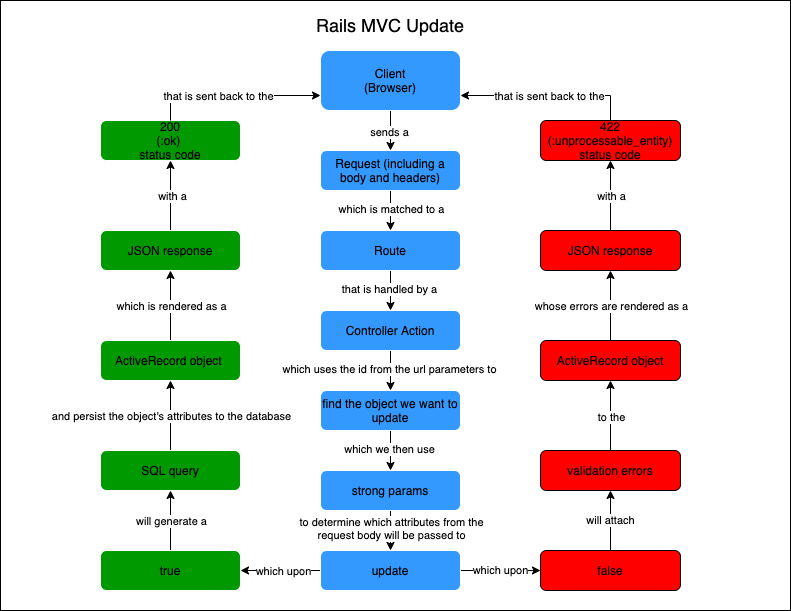

The diagram above was exported from draw.io. Its source (the exported page's mxGraphModel, read from the mxfile embedded in the PNG):
<mxGraphModel dx="685" dy="1828" grid="1" gridSize="10" guides="1" tooltips="1" connect="1" arrows="1" fold="1" page="1" pageScale="1" pageWidth="850" pageHeight="1100" math="0" shadow="0">
  <root>
    <mxCell id="0" />
    <mxCell id="30" value="BG" parent="0" />
    <mxCell id="31" value="" style="rounded=0;whiteSpace=wrap;html=1;" parent="30" vertex="1">
      <mxGeometry x="20" y="-20" width="790" height="610" as="geometry" />
    </mxCell>
    <mxCell id="38" value="" style="edgeStyle=orthogonalEdgeStyle;rounded=0;orthogonalLoop=1;jettySize=auto;html=1;exitX=0;exitY=0.5;exitDx=0;exitDy=0;" parent="30" source="39" target="7" edge="1">
      <mxGeometry relative="1" as="geometry">
        <mxPoint x="550" y="570" as="sourcePoint" />
      </mxGeometry>
    </mxCell>
    <mxCell id="68" value="which upon" style="edgeLabel;html=1;align=center;verticalAlign=middle;resizable=0;points=[];" parent="38" vertex="1" connectable="0">
      <mxGeometry x="-0.057" relative="1" as="geometry">
        <mxPoint as="offset" />
      </mxGeometry>
    </mxCell>
    <mxCell id="40" value="" style="edgeStyle=orthogonalEdgeStyle;rounded=0;orthogonalLoop=1;jettySize=auto;html=1;" parent="30" source="33" target="39" edge="1">
      <mxGeometry relative="1" as="geometry" />
    </mxCell>
    <mxCell id="41" value="to determine which attributes from the&lt;br&gt;request body will be passed to" style="edgeLabel;html=1;align=center;verticalAlign=middle;resizable=0;points=[];" parent="40" vertex="1" connectable="0">
      <mxGeometry x="-0.1278" relative="1" as="geometry">
        <mxPoint as="offset" />
      </mxGeometry>
    </mxCell>
    <mxCell id="33" value="strong params" style="rounded=1;whiteSpace=wrap;html=1;fillColor=#3399FF;strokeColor=#FFFFFF;" parent="30" vertex="1">
      <mxGeometry x="340" y="450" width="140" height="40" as="geometry" />
    </mxCell>
    <mxCell id="47" value="which upon" style="edgeStyle=orthogonalEdgeStyle;rounded=0;orthogonalLoop=1;jettySize=auto;html=1;" parent="30" source="39" target="46" edge="1">
      <mxGeometry relative="1" as="geometry" />
    </mxCell>
    <mxCell id="39" value="update" style="rounded=1;whiteSpace=wrap;html=1;fillColor=#3399FF;strokeColor=#FFFFFF;" parent="30" vertex="1">
      <mxGeometry x="340" y="530" width="140" height="40" as="geometry" />
    </mxCell>
    <mxCell id="43" value="200&lt;br&gt;(:ok) &lt;br&gt;status code" style="rounded=1;whiteSpace=wrap;html=1;fillColor=#009900;strokeColor=#FFFFFF;" parent="30" vertex="1">
      <mxGeometry x="120" y="100" width="140" height="40" as="geometry" />
    </mxCell>
    <mxCell id="50" value="will attach" style="edgeStyle=orthogonalEdgeStyle;rounded=0;orthogonalLoop=1;jettySize=auto;html=1;" parent="30" source="46" target="49" edge="1">
      <mxGeometry relative="1" as="geometry" />
    </mxCell>
    <mxCell id="46" value="false" style="rounded=1;whiteSpace=wrap;html=1;fillColor=#FF0000;" parent="30" vertex="1">
      <mxGeometry x="560" y="530" width="140" height="40" as="geometry" />
    </mxCell>
    <mxCell id="52" value="" style="edgeStyle=orthogonalEdgeStyle;rounded=0;orthogonalLoop=1;jettySize=auto;html=1;" parent="30" source="49" target="51" edge="1">
      <mxGeometry relative="1" as="geometry" />
    </mxCell>
    <mxCell id="53" value="to the" style="edgeLabel;html=1;align=center;verticalAlign=middle;resizable=0;points=[];" parent="52" vertex="1" connectable="0">
      <mxGeometry x="0.0524" relative="1" as="geometry">
        <mxPoint y="3" as="offset" />
      </mxGeometry>
    </mxCell>
    <mxCell id="49" value="validation errors" style="rounded=1;whiteSpace=wrap;html=1;fillColor=#FF0000;" parent="30" vertex="1">
      <mxGeometry x="560" y="430" width="140" height="40" as="geometry" />
    </mxCell>
    <mxCell id="55" value="" style="edgeStyle=orthogonalEdgeStyle;rounded=0;orthogonalLoop=1;jettySize=auto;html=1;" parent="30" source="51" target="54" edge="1">
      <mxGeometry relative="1" as="geometry" />
    </mxCell>
    <mxCell id="57" value="whose errors are rendered as a" style="edgeLabel;html=1;align=center;verticalAlign=middle;resizable=0;points=[];" parent="55" vertex="1" connectable="0">
      <mxGeometry x="0.1667" relative="1" as="geometry">
        <mxPoint y="6" as="offset" />
      </mxGeometry>
    </mxCell>
    <mxCell id="51" value="ActiveRecord object" style="rounded=1;whiteSpace=wrap;html=1;fillColor=#FF0000;" parent="30" vertex="1">
      <mxGeometry x="560" y="320" width="140" height="40" as="geometry" />
    </mxCell>
    <mxCell id="59" value="" style="edgeStyle=orthogonalEdgeStyle;rounded=0;orthogonalLoop=1;jettySize=auto;html=1;" parent="30" source="54" target="58" edge="1">
      <mxGeometry relative="1" as="geometry" />
    </mxCell>
    <mxCell id="60" value="with a" style="edgeLabel;html=1;align=center;verticalAlign=middle;resizable=0;points=[];" parent="59" vertex="1" connectable="0">
      <mxGeometry x="-0.0048" relative="1" as="geometry">
        <mxPoint as="offset" />
      </mxGeometry>
    </mxCell>
    <mxCell id="54" value="JSON response" style="rounded=1;whiteSpace=wrap;html=1;fillColor=#FF0000;" parent="30" vertex="1">
      <mxGeometry x="560" y="210" width="140" height="40" as="geometry" />
    </mxCell>
    <mxCell id="62" value="" style="edgeStyle=orthogonalEdgeStyle;rounded=0;orthogonalLoop=1;jettySize=auto;html=1;entryX=1;entryY=0.75;entryDx=0;entryDy=0;" parent="30" source="58" target="10" edge="1">
      <mxGeometry relative="1" as="geometry">
        <mxPoint x="630" y="20" as="targetPoint" />
        <Array as="points">
          <mxPoint x="630" y="75" />
        </Array>
      </mxGeometry>
    </mxCell>
    <mxCell id="64" value="that is sent back to the" style="edgeLabel;html=1;align=center;verticalAlign=middle;resizable=0;points=[];" parent="62" vertex="1" connectable="0">
      <mxGeometry x="-0.0085" relative="1" as="geometry">
        <mxPoint as="offset" />
      </mxGeometry>
    </mxCell>
    <mxCell id="58" value="422 (:unprocessable_entity)&lt;br&gt;status code" style="rounded=1;whiteSpace=wrap;html=1;fillColor=#FF0000;" parent="30" vertex="1">
      <mxGeometry x="560" y="100" width="140" height="40" as="geometry" />
    </mxCell>
    <mxCell id="71" value="&lt;font style=&quot;font-size: 18px&quot;&gt;Rails MVC Update&lt;/font&gt;" style="text;html=1;strokeColor=none;fillColor=none;align=center;verticalAlign=middle;whiteSpace=wrap;rounded=0;" parent="30" vertex="1">
      <mxGeometry x="315" y="-10" width="190" height="30" as="geometry" />
    </mxCell>
    <mxCell id="1" parent="0" />
    <mxCell id="4" value="" style="edgeStyle=orthogonalEdgeStyle;rounded=0;orthogonalLoop=1;jettySize=auto;html=1;" parent="1" source="2" target="3" edge="1">
      <mxGeometry relative="1" as="geometry" />
    </mxCell>
    <mxCell id="14" value="which is matched to a" style="edgeLabel;html=1;align=center;verticalAlign=middle;resizable=0;points=[];" parent="4" vertex="1" connectable="0">
      <mxGeometry x="-0.2611" y="-2" relative="1" as="geometry">
        <mxPoint x="2" y="3" as="offset" />
      </mxGeometry>
    </mxCell>
    <mxCell id="2" value="Request (including a body and headers)" style="rounded=1;whiteSpace=wrap;html=1;fillColor=#3399FF;strokeColor=#FFFFFF;" parent="1" vertex="1">
      <mxGeometry x="340" y="130" width="140" height="40" as="geometry" />
    </mxCell>
    <mxCell id="6" value="" style="edgeStyle=orthogonalEdgeStyle;rounded=0;orthogonalLoop=1;jettySize=auto;html=1;" parent="1" source="3" target="5" edge="1">
      <mxGeometry relative="1" as="geometry" />
    </mxCell>
    <mxCell id="15" value="that is handled by a" style="edgeLabel;html=1;align=center;verticalAlign=middle;resizable=0;points=[];" parent="6" vertex="1" connectable="0">
      <mxGeometry x="-0.2111" y="-1" relative="1" as="geometry">
        <mxPoint x="-1" y="2" as="offset" />
      </mxGeometry>
    </mxCell>
    <mxCell id="3" value="Route" style="rounded=1;whiteSpace=wrap;html=1;fillColor=#3399FF;strokeColor=#FFFFFF;" parent="1" vertex="1">
      <mxGeometry x="340" y="210" width="140" height="40" as="geometry" />
    </mxCell>
    <mxCell id="8" value="" style="edgeStyle=orthogonalEdgeStyle;rounded=0;orthogonalLoop=1;jettySize=auto;html=1;" parent="1" source="5" edge="1">
      <mxGeometry relative="1" as="geometry">
        <mxPoint x="410" y="370" as="targetPoint" />
      </mxGeometry>
    </mxCell>
    <mxCell id="16" value="which uses the id from the url parameters to" style="edgeLabel;html=1;align=center;verticalAlign=middle;resizable=0;points=[];" parent="8" vertex="1" connectable="0">
      <mxGeometry x="-0.1111" y="-2" relative="1" as="geometry">
        <mxPoint as="offset" />
      </mxGeometry>
    </mxCell>
    <mxCell id="5" value="Controller Action" style="rounded=1;whiteSpace=wrap;html=1;fillColor=#3399FF;strokeColor=#FFFFFF;" parent="1" vertex="1">
      <mxGeometry x="340" y="290" width="140" height="40" as="geometry" />
    </mxCell>
    <mxCell id="18" value="" style="edgeStyle=orthogonalEdgeStyle;rounded=0;orthogonalLoop=1;jettySize=auto;html=1;" parent="1" source="7" target="17" edge="1">
      <mxGeometry relative="1" as="geometry" />
    </mxCell>
    <mxCell id="19" value="will generate a" style="edgeLabel;html=1;align=center;verticalAlign=middle;resizable=0;points=[];" parent="18" vertex="1" connectable="0">
      <mxGeometry x="-0.1486" relative="1" as="geometry">
        <mxPoint y="-4" as="offset" />
      </mxGeometry>
    </mxCell>
    <mxCell id="7" value="true" style="rounded=1;whiteSpace=wrap;html=1;fillColor=#009900;strokeColor=#FFFFFF;" parent="1" vertex="1">
      <mxGeometry x="120" y="530" width="140" height="40" as="geometry" />
    </mxCell>
    <mxCell id="12" value="" style="edgeStyle=orthogonalEdgeStyle;rounded=0;orthogonalLoop=1;jettySize=auto;html=1;entryX=0.5;entryY=0;entryDx=0;entryDy=0;" parent="1" source="10" target="2" edge="1">
      <mxGeometry relative="1" as="geometry">
        <mxPoint x="550" y="120" as="targetPoint" />
        <Array as="points" />
      </mxGeometry>
    </mxCell>
    <mxCell id="13" value="sends a" style="edgeLabel;html=1;align=center;verticalAlign=middle;resizable=0;points=[];" parent="12" vertex="1" connectable="0">
      <mxGeometry x="0.0624" y="-2" relative="1" as="geometry">
        <mxPoint as="offset" />
      </mxGeometry>
    </mxCell>
    <mxCell id="10" value="Client&lt;br&gt;(Browser)" style="rounded=1;whiteSpace=wrap;html=1;fillColor=#3399FF;strokeColor=#FFFFFF;" parent="1" vertex="1">
      <mxGeometry x="340" y="30" width="140" height="60" as="geometry" />
    </mxCell>
    <mxCell id="21" value="" style="edgeStyle=orthogonalEdgeStyle;rounded=0;orthogonalLoop=1;jettySize=auto;html=1;" parent="1" source="17" target="20" edge="1">
      <mxGeometry relative="1" as="geometry" />
    </mxCell>
    <mxCell id="22" value="and persist the object's attributes to the database" style="edgeLabel;html=1;align=center;verticalAlign=middle;resizable=0;points=[];" parent="21" vertex="1" connectable="0">
      <mxGeometry x="-0.1041" y="1" relative="1" as="geometry">
        <mxPoint x="1" y="-4" as="offset" />
      </mxGeometry>
    </mxCell>
    <mxCell id="17" value="SQL query" style="rounded=1;whiteSpace=wrap;html=1;fillColor=#009900;strokeColor=#FFFFFF;" parent="1" vertex="1">
      <mxGeometry x="120" y="430" width="140" height="40" as="geometry" />
    </mxCell>
    <mxCell id="24" value="" style="edgeStyle=orthogonalEdgeStyle;rounded=0;orthogonalLoop=1;jettySize=auto;html=1;" parent="1" source="20" target="23" edge="1">
      <mxGeometry relative="1" as="geometry" />
    </mxCell>
    <mxCell id="25" value="which is rendered as a" style="edgeLabel;html=1;align=center;verticalAlign=middle;resizable=0;points=[];" parent="24" vertex="1" connectable="0">
      <mxGeometry x="0.1242" relative="1" as="geometry">
        <mxPoint y="4" as="offset" />
      </mxGeometry>
    </mxCell>
    <mxCell id="20" value="ActiveRecord object&amp;nbsp;" style="rounded=1;whiteSpace=wrap;html=1;fillColor=#009900;strokeColor=#FFFFFF;" parent="1" vertex="1">
      <mxGeometry x="120" y="320" width="140" height="40" as="geometry" />
    </mxCell>
    <mxCell id="27" value="" style="edgeStyle=orthogonalEdgeStyle;rounded=0;orthogonalLoop=1;jettySize=auto;html=1;exitX=0.5;exitY=0;exitDx=0;exitDy=0;entryX=0;entryY=0.75;entryDx=0;entryDy=0;" parent="1" source="43" target="10" edge="1">
      <mxGeometry relative="1" as="geometry">
        <mxPoint x="340" y="70" as="targetPoint" />
        <Array as="points">
          <mxPoint x="190" y="75" />
        </Array>
        <mxPoint x="190" y="110" as="sourcePoint" />
      </mxGeometry>
    </mxCell>
    <mxCell id="28" value="that is sent back to the" style="edgeLabel;html=1;align=center;verticalAlign=middle;resizable=0;points=[];" parent="27" vertex="1" connectable="0">
      <mxGeometry x="-0.1815" relative="1" as="geometry">
        <mxPoint as="offset" />
      </mxGeometry>
    </mxCell>
    <mxCell id="44" value="" style="edgeStyle=orthogonalEdgeStyle;rounded=0;orthogonalLoop=1;jettySize=auto;html=1;" parent="1" source="23" target="43" edge="1">
      <mxGeometry relative="1" as="geometry" />
    </mxCell>
    <mxCell id="45" value="with a" style="edgeLabel;html=1;align=center;verticalAlign=middle;resizable=0;points=[];" parent="44" vertex="1" connectable="0">
      <mxGeometry x="-0.0032" y="-1" relative="1" as="geometry">
        <mxPoint as="offset" />
      </mxGeometry>
    </mxCell>
    <mxCell id="23" value="JSON response" style="rounded=1;whiteSpace=wrap;html=1;fillColor=#009900;strokeColor=#FFFFFF;" parent="1" vertex="1">
      <mxGeometry x="120" y="210" width="140" height="40" as="geometry" />
    </mxCell>
    <mxCell id="34" value="" style="edgeStyle=orthogonalEdgeStyle;rounded=0;orthogonalLoop=1;jettySize=auto;html=1;" parent="1" source="32" target="33" edge="1">
      <mxGeometry relative="1" as="geometry" />
    </mxCell>
    <mxCell id="73" value="which we then use" style="edgeLabel;html=1;align=center;verticalAlign=middle;resizable=0;points=[];" parent="34" vertex="1" connectable="0">
      <mxGeometry x="-0.2541" y="-2" relative="1" as="geometry">
        <mxPoint y="3" as="offset" />
      </mxGeometry>
    </mxCell>
    <mxCell id="32" value="find the object we want to update" style="rounded=1;whiteSpace=wrap;html=1;fillColor=#3399FF;strokeColor=#FFFFFF;" parent="1" vertex="1">
      <mxGeometry x="340" y="370" width="140" height="40" as="geometry" />
    </mxCell>
  </root>
</mxGraphModel>